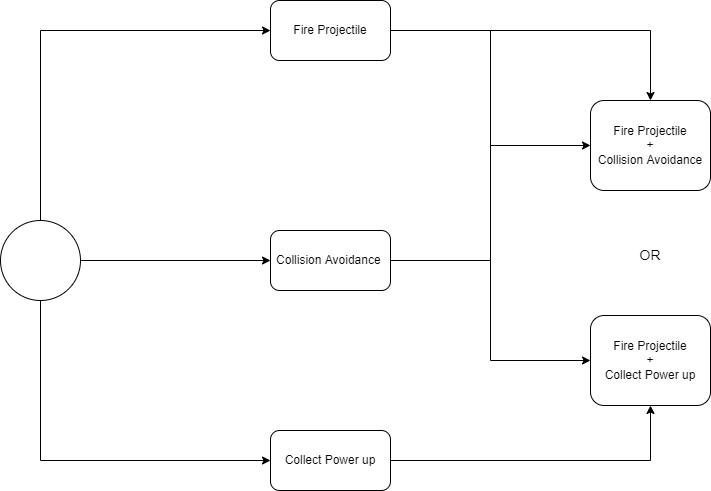

The diagram above was exported from draw.io. Its source (the exported page's mxGraphModel, read from the mxfile embedded in the PNG):
<mxGraphModel dx="2062" dy="1089" grid="1" gridSize="10" guides="1" tooltips="1" connect="1" arrows="1" fold="1" page="1" pageScale="1" pageWidth="850" pageHeight="1100" math="0" shadow="0">
  <root>
    <mxCell id="0" />
    <mxCell id="1" parent="0" />
    <mxCell id="evYedgVKBrj4gxvqQtKJ-1" style="edgeStyle=orthogonalEdgeStyle;rounded=0;orthogonalLoop=1;jettySize=auto;html=1;exitX=0.5;exitY=0;exitDx=0;exitDy=0;entryX=0;entryY=0.5;entryDx=0;entryDy=0;" edge="1" parent="1" source="evYedgVKBrj4gxvqQtKJ-4" target="evYedgVKBrj4gxvqQtKJ-6">
      <mxGeometry relative="1" as="geometry" />
    </mxCell>
    <mxCell id="evYedgVKBrj4gxvqQtKJ-2" style="edgeStyle=orthogonalEdgeStyle;rounded=0;orthogonalLoop=1;jettySize=auto;html=1;entryX=0;entryY=0.5;entryDx=0;entryDy=0;" edge="1" parent="1" source="evYedgVKBrj4gxvqQtKJ-4" target="evYedgVKBrj4gxvqQtKJ-8">
      <mxGeometry relative="1" as="geometry" />
    </mxCell>
    <mxCell id="evYedgVKBrj4gxvqQtKJ-3" style="edgeStyle=orthogonalEdgeStyle;rounded=0;orthogonalLoop=1;jettySize=auto;html=1;exitX=0.5;exitY=1;exitDx=0;exitDy=0;entryX=0;entryY=0.5;entryDx=0;entryDy=0;" edge="1" parent="1" source="evYedgVKBrj4gxvqQtKJ-4" target="evYedgVKBrj4gxvqQtKJ-10">
      <mxGeometry relative="1" as="geometry" />
    </mxCell>
    <mxCell id="evYedgVKBrj4gxvqQtKJ-4" value="" style="ellipse;whiteSpace=wrap;html=1;aspect=fixed;" vertex="1" parent="1">
      <mxGeometry x="60" y="410" width="80" height="80" as="geometry" />
    </mxCell>
    <mxCell id="evYedgVKBrj4gxvqQtKJ-5" style="edgeStyle=orthogonalEdgeStyle;rounded=0;orthogonalLoop=1;jettySize=auto;html=1;exitX=1;exitY=0.5;exitDx=0;exitDy=0;entryX=0.5;entryY=0;entryDx=0;entryDy=0;" edge="1" parent="1" source="evYedgVKBrj4gxvqQtKJ-6" target="evYedgVKBrj4gxvqQtKJ-11">
      <mxGeometry relative="1" as="geometry" />
    </mxCell>
    <mxCell id="evYedgVKBrj4gxvqQtKJ-18" style="edgeStyle=orthogonalEdgeStyle;rounded=0;orthogonalLoop=1;jettySize=auto;html=1;exitX=1;exitY=0.5;exitDx=0;exitDy=0;entryX=0;entryY=0.5;entryDx=0;entryDy=0;fontSize=14;" edge="1" parent="1" source="evYedgVKBrj4gxvqQtKJ-6" target="evYedgVKBrj4gxvqQtKJ-13">
      <mxGeometry relative="1" as="geometry" />
    </mxCell>
    <mxCell id="evYedgVKBrj4gxvqQtKJ-6" value="Fire Projectile" style="rounded=1;whiteSpace=wrap;html=1;" vertex="1" parent="1">
      <mxGeometry x="330" y="190" width="120" height="60" as="geometry" />
    </mxCell>
    <mxCell id="evYedgVKBrj4gxvqQtKJ-7" style="edgeStyle=orthogonalEdgeStyle;rounded=0;orthogonalLoop=1;jettySize=auto;html=1;entryX=0;entryY=0.5;entryDx=0;entryDy=0;" edge="1" parent="1" source="evYedgVKBrj4gxvqQtKJ-8" target="evYedgVKBrj4gxvqQtKJ-11">
      <mxGeometry relative="1" as="geometry" />
    </mxCell>
    <mxCell id="evYedgVKBrj4gxvqQtKJ-8" value="Collision Avoidance&amp;nbsp;" style="rounded=1;whiteSpace=wrap;html=1;" vertex="1" parent="1">
      <mxGeometry x="330" y="420" width="120" height="60" as="geometry" />
    </mxCell>
    <mxCell id="evYedgVKBrj4gxvqQtKJ-14" style="edgeStyle=orthogonalEdgeStyle;rounded=0;orthogonalLoop=1;jettySize=auto;html=1;exitX=1;exitY=0.5;exitDx=0;exitDy=0;entryX=0.5;entryY=1;entryDx=0;entryDy=0;fontSize=14;" edge="1" parent="1" source="evYedgVKBrj4gxvqQtKJ-10" target="evYedgVKBrj4gxvqQtKJ-13">
      <mxGeometry relative="1" as="geometry" />
    </mxCell>
    <mxCell id="evYedgVKBrj4gxvqQtKJ-10" value="Collect Power up" style="rounded=1;whiteSpace=wrap;html=1;" vertex="1" parent="1">
      <mxGeometry x="330" y="620" width="120" height="60" as="geometry" />
    </mxCell>
    <mxCell id="evYedgVKBrj4gxvqQtKJ-11" value="Fire Projectile&lt;br&gt;+&lt;br&gt;Collision Avoidance&lt;br&gt;" style="rounded=1;whiteSpace=wrap;html=1;" vertex="1" parent="1">
      <mxGeometry x="650" y="290" width="120" height="90" as="geometry" />
    </mxCell>
    <mxCell id="evYedgVKBrj4gxvqQtKJ-12" value="&lt;font style=&quot;font-size: 14px&quot;&gt;OR&lt;/font&gt;" style="text;html=1;strokeColor=none;fillColor=none;align=center;verticalAlign=middle;whiteSpace=wrap;rounded=0;" vertex="1" parent="1">
      <mxGeometry x="680" y="430" width="60" height="30" as="geometry" />
    </mxCell>
    <mxCell id="evYedgVKBrj4gxvqQtKJ-13" value="Fire Projectile&lt;br&gt;+&lt;br&gt;Collect Power up" style="rounded=1;whiteSpace=wrap;html=1;" vertex="1" parent="1">
      <mxGeometry x="650" y="505" width="120" height="90" as="geometry" />
    </mxCell>
  </root>
</mxGraphModel>